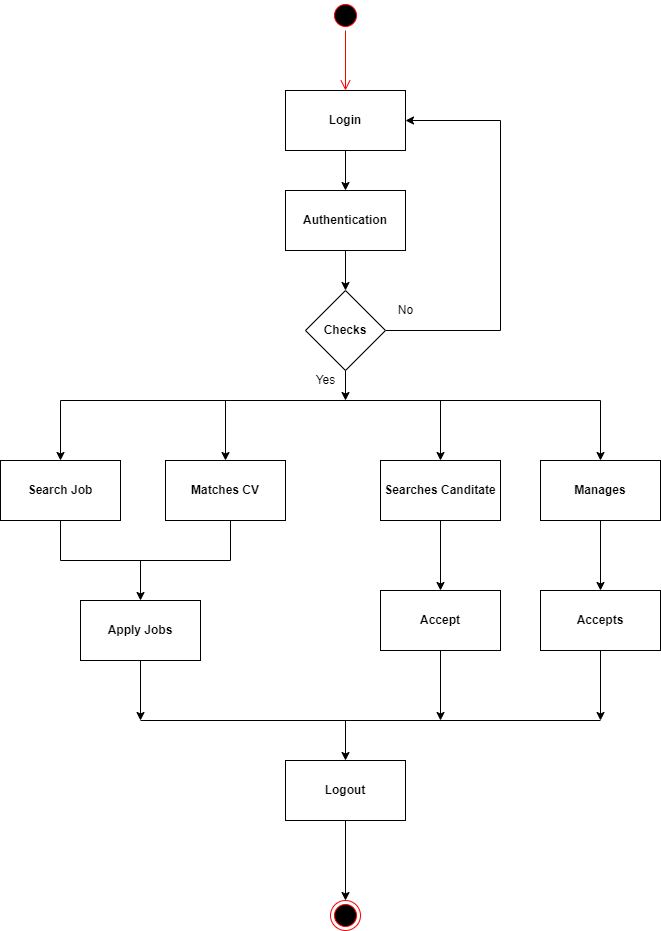

The diagram above was exported from draw.io. Its source (the exported page's mxGraphModel, read from the mxfile embedded in the PNG):
<mxGraphModel dx="868" dy="425" grid="1" gridSize="10" guides="1" tooltips="1" connect="1" arrows="1" fold="1" page="1" pageScale="1" pageWidth="827" pageHeight="1169" math="0" shadow="0">
  <root>
    <mxCell id="0" />
    <mxCell id="1" parent="0" />
    <mxCell id="9bvuCwWoojvj8JghJikB-1" value="" style="ellipse;html=1;shape=startState;fillColor=#000000;strokeColor=#ff0000;" vertex="1" parent="1">
      <mxGeometry x="410" y="160" width="30" height="30" as="geometry" />
    </mxCell>
    <mxCell id="9bvuCwWoojvj8JghJikB-2" value="" style="edgeStyle=orthogonalEdgeStyle;html=1;verticalAlign=bottom;endArrow=open;endSize=8;strokeColor=#ff0000;rounded=0;" edge="1" source="9bvuCwWoojvj8JghJikB-1" parent="1">
      <mxGeometry relative="1" as="geometry">
        <mxPoint x="425" y="250" as="targetPoint" />
      </mxGeometry>
    </mxCell>
    <mxCell id="9bvuCwWoojvj8JghJikB-3" value="&lt;b&gt;Login&lt;/b&gt;" style="rounded=0;whiteSpace=wrap;html=1;" vertex="1" parent="1">
      <mxGeometry x="365" y="250" width="120" height="60" as="geometry" />
    </mxCell>
    <mxCell id="9bvuCwWoojvj8JghJikB-4" value="&lt;b&gt;Authentication&lt;/b&gt;" style="rounded=0;whiteSpace=wrap;html=1;" vertex="1" parent="1">
      <mxGeometry x="365" y="350" width="120" height="60" as="geometry" />
    </mxCell>
    <mxCell id="9bvuCwWoojvj8JghJikB-49" value="" style="edgeStyle=orthogonalEdgeStyle;rounded=0;orthogonalLoop=1;jettySize=auto;html=1;entryX=1;entryY=0.5;entryDx=0;entryDy=0;" edge="1" parent="1" source="9bvuCwWoojvj8JghJikB-5" target="9bvuCwWoojvj8JghJikB-3">
      <mxGeometry relative="1" as="geometry">
        <mxPoint x="550" y="280" as="targetPoint" />
        <Array as="points">
          <mxPoint x="580" y="490" />
          <mxPoint x="580" y="280" />
        </Array>
      </mxGeometry>
    </mxCell>
    <mxCell id="9bvuCwWoojvj8JghJikB-5" value="&lt;b&gt;Checks&lt;/b&gt;" style="rhombus;whiteSpace=wrap;html=1;" vertex="1" parent="1">
      <mxGeometry x="385" y="450" width="80" height="80" as="geometry" />
    </mxCell>
    <mxCell id="9bvuCwWoojvj8JghJikB-6" value="&lt;b&gt;Search Job&lt;/b&gt;" style="rounded=0;whiteSpace=wrap;html=1;" vertex="1" parent="1">
      <mxGeometry x="80" y="620" width="120" height="60" as="geometry" />
    </mxCell>
    <mxCell id="9bvuCwWoojvj8JghJikB-7" value="&lt;b&gt;Matches CV&lt;/b&gt;" style="rounded=0;whiteSpace=wrap;html=1;" vertex="1" parent="1">
      <mxGeometry x="245" y="620" width="120" height="60" as="geometry" />
    </mxCell>
    <mxCell id="9bvuCwWoojvj8JghJikB-8" value="&lt;b&gt;Searches Canditate&lt;/b&gt;" style="rounded=0;whiteSpace=wrap;html=1;" vertex="1" parent="1">
      <mxGeometry x="460" y="620" width="120" height="60" as="geometry" />
    </mxCell>
    <mxCell id="9bvuCwWoojvj8JghJikB-9" value="&lt;b&gt;Manages&lt;/b&gt;" style="rounded=0;whiteSpace=wrap;html=1;" vertex="1" parent="1">
      <mxGeometry x="620" y="620" width="120" height="60" as="geometry" />
    </mxCell>
    <mxCell id="9bvuCwWoojvj8JghJikB-44" value="" style="edgeStyle=orthogonalEdgeStyle;rounded=0;orthogonalLoop=1;jettySize=auto;html=1;" edge="1" parent="1" source="9bvuCwWoojvj8JghJikB-10">
      <mxGeometry relative="1" as="geometry">
        <mxPoint x="220" y="880" as="targetPoint" />
      </mxGeometry>
    </mxCell>
    <mxCell id="9bvuCwWoojvj8JghJikB-10" value="&lt;b&gt;Apply Jobs&lt;/b&gt;" style="rounded=0;whiteSpace=wrap;html=1;" vertex="1" parent="1">
      <mxGeometry x="160" y="760" width="120" height="60" as="geometry" />
    </mxCell>
    <mxCell id="9bvuCwWoojvj8JghJikB-45" value="" style="edgeStyle=orthogonalEdgeStyle;rounded=0;orthogonalLoop=1;jettySize=auto;html=1;" edge="1" parent="1" source="9bvuCwWoojvj8JghJikB-11">
      <mxGeometry relative="1" as="geometry">
        <mxPoint x="520" y="880" as="targetPoint" />
      </mxGeometry>
    </mxCell>
    <mxCell id="9bvuCwWoojvj8JghJikB-11" value="&lt;b&gt;Accept&lt;/b&gt;" style="rounded=0;whiteSpace=wrap;html=1;" vertex="1" parent="1">
      <mxGeometry x="460" y="750" width="120" height="60" as="geometry" />
    </mxCell>
    <mxCell id="9bvuCwWoojvj8JghJikB-47" value="" style="edgeStyle=orthogonalEdgeStyle;rounded=0;orthogonalLoop=1;jettySize=auto;html=1;" edge="1" parent="1" source="9bvuCwWoojvj8JghJikB-12">
      <mxGeometry relative="1" as="geometry">
        <mxPoint x="680" y="880" as="targetPoint" />
      </mxGeometry>
    </mxCell>
    <mxCell id="9bvuCwWoojvj8JghJikB-12" value="&lt;b&gt;Accepts&lt;/b&gt;" style="rounded=0;whiteSpace=wrap;html=1;" vertex="1" parent="1">
      <mxGeometry x="620" y="750" width="120" height="60" as="geometry" />
    </mxCell>
    <mxCell id="9bvuCwWoojvj8JghJikB-42" value="" style="edgeStyle=orthogonalEdgeStyle;rounded=0;orthogonalLoop=1;jettySize=auto;html=1;" edge="1" parent="1" source="9bvuCwWoojvj8JghJikB-13" target="9bvuCwWoojvj8JghJikB-39">
      <mxGeometry relative="1" as="geometry" />
    </mxCell>
    <mxCell id="9bvuCwWoojvj8JghJikB-13" value="&lt;b&gt;Logout&lt;/b&gt;" style="rounded=0;whiteSpace=wrap;html=1;" vertex="1" parent="1">
      <mxGeometry x="365" y="920" width="120" height="60" as="geometry" />
    </mxCell>
    <mxCell id="9bvuCwWoojvj8JghJikB-14" value="" style="endArrow=classic;html=1;rounded=0;exitX=0.5;exitY=1;exitDx=0;exitDy=0;entryX=0.5;entryY=0;entryDx=0;entryDy=0;" edge="1" parent="1" source="9bvuCwWoojvj8JghJikB-3" target="9bvuCwWoojvj8JghJikB-4">
      <mxGeometry width="50" height="50" relative="1" as="geometry">
        <mxPoint x="390" y="400" as="sourcePoint" />
        <mxPoint x="440" y="350" as="targetPoint" />
      </mxGeometry>
    </mxCell>
    <mxCell id="9bvuCwWoojvj8JghJikB-15" value="" style="endArrow=classic;html=1;rounded=0;entryX=0.5;entryY=0;entryDx=0;entryDy=0;exitX=0.5;exitY=1;exitDx=0;exitDy=0;" edge="1" parent="1" source="9bvuCwWoojvj8JghJikB-4" target="9bvuCwWoojvj8JghJikB-5">
      <mxGeometry width="50" height="50" relative="1" as="geometry">
        <mxPoint x="390" y="460" as="sourcePoint" />
        <mxPoint x="440" y="410" as="targetPoint" />
      </mxGeometry>
    </mxCell>
    <mxCell id="9bvuCwWoojvj8JghJikB-16" value="" style="endArrow=classic;html=1;rounded=0;entryX=0.5;entryY=0;entryDx=0;entryDy=0;" edge="1" parent="1" target="9bvuCwWoojvj8JghJikB-6">
      <mxGeometry width="50" height="50" relative="1" as="geometry">
        <mxPoint x="140" y="560" as="sourcePoint" />
        <mxPoint x="230" y="480" as="targetPoint" />
      </mxGeometry>
    </mxCell>
    <mxCell id="9bvuCwWoojvj8JghJikB-17" value="" style="endArrow=classic;html=1;rounded=0;entryX=0.5;entryY=0;entryDx=0;entryDy=0;" edge="1" parent="1" target="9bvuCwWoojvj8JghJikB-7">
      <mxGeometry width="50" height="50" relative="1" as="geometry">
        <mxPoint x="305" y="560" as="sourcePoint" />
        <mxPoint x="440" y="580" as="targetPoint" />
      </mxGeometry>
    </mxCell>
    <mxCell id="9bvuCwWoojvj8JghJikB-18" value="" style="endArrow=classic;html=1;rounded=0;entryX=0.5;entryY=0;entryDx=0;entryDy=0;" edge="1" parent="1" target="9bvuCwWoojvj8JghJikB-8">
      <mxGeometry width="50" height="50" relative="1" as="geometry">
        <mxPoint x="520" y="560" as="sourcePoint" />
        <mxPoint x="440" y="580" as="targetPoint" />
      </mxGeometry>
    </mxCell>
    <mxCell id="9bvuCwWoojvj8JghJikB-19" value="" style="endArrow=classic;html=1;rounded=0;entryX=0.5;entryY=0;entryDx=0;entryDy=0;" edge="1" parent="1" target="9bvuCwWoojvj8JghJikB-9">
      <mxGeometry width="50" height="50" relative="1" as="geometry">
        <mxPoint x="680" y="560" as="sourcePoint" />
        <mxPoint x="440" y="580" as="targetPoint" />
      </mxGeometry>
    </mxCell>
    <mxCell id="9bvuCwWoojvj8JghJikB-20" value="" style="endArrow=none;html=1;rounded=0;" edge="1" parent="1">
      <mxGeometry width="50" height="50" relative="1" as="geometry">
        <mxPoint x="140" y="560" as="sourcePoint" />
        <mxPoint x="680" y="560" as="targetPoint" />
      </mxGeometry>
    </mxCell>
    <mxCell id="9bvuCwWoojvj8JghJikB-21" value="" style="endArrow=classic;html=1;rounded=0;exitX=0.5;exitY=1;exitDx=0;exitDy=0;" edge="1" parent="1" source="9bvuCwWoojvj8JghJikB-5">
      <mxGeometry width="50" height="50" relative="1" as="geometry">
        <mxPoint x="390" y="680" as="sourcePoint" />
        <mxPoint x="425" y="560" as="targetPoint" />
      </mxGeometry>
    </mxCell>
    <mxCell id="9bvuCwWoojvj8JghJikB-23" value="" style="endArrow=none;html=1;rounded=0;" edge="1" parent="1">
      <mxGeometry width="50" height="50" relative="1" as="geometry">
        <mxPoint x="140" y="720" as="sourcePoint" />
        <mxPoint x="310" y="720" as="targetPoint" />
      </mxGeometry>
    </mxCell>
    <mxCell id="9bvuCwWoojvj8JghJikB-24" value="" style="endArrow=none;html=1;rounded=0;entryX=0.5;entryY=1;entryDx=0;entryDy=0;" edge="1" parent="1" target="9bvuCwWoojvj8JghJikB-6">
      <mxGeometry width="50" height="50" relative="1" as="geometry">
        <mxPoint x="140" y="720" as="sourcePoint" />
        <mxPoint x="440" y="730" as="targetPoint" />
      </mxGeometry>
    </mxCell>
    <mxCell id="9bvuCwWoojvj8JghJikB-25" value="" style="endArrow=none;html=1;rounded=0;" edge="1" parent="1">
      <mxGeometry width="50" height="50" relative="1" as="geometry">
        <mxPoint x="310" y="720" as="sourcePoint" />
        <mxPoint x="310" y="680" as="targetPoint" />
      </mxGeometry>
    </mxCell>
    <mxCell id="9bvuCwWoojvj8JghJikB-29" value="" style="endArrow=classic;html=1;rounded=0;entryX=0.5;entryY=0;entryDx=0;entryDy=0;" edge="1" parent="1" target="9bvuCwWoojvj8JghJikB-10">
      <mxGeometry width="50" height="50" relative="1" as="geometry">
        <mxPoint x="220" y="720" as="sourcePoint" />
        <mxPoint x="390" y="780" as="targetPoint" />
      </mxGeometry>
    </mxCell>
    <mxCell id="9bvuCwWoojvj8JghJikB-30" value="" style="endArrow=classic;html=1;rounded=0;exitX=0.5;exitY=1;exitDx=0;exitDy=0;entryX=0.5;entryY=0;entryDx=0;entryDy=0;" edge="1" parent="1" source="9bvuCwWoojvj8JghJikB-8" target="9bvuCwWoojvj8JghJikB-11">
      <mxGeometry width="50" height="50" relative="1" as="geometry">
        <mxPoint x="390" y="800" as="sourcePoint" />
        <mxPoint x="440" y="750" as="targetPoint" />
      </mxGeometry>
    </mxCell>
    <mxCell id="9bvuCwWoojvj8JghJikB-31" value="" style="endArrow=classic;html=1;rounded=0;exitX=0.5;exitY=1;exitDx=0;exitDy=0;" edge="1" parent="1" source="9bvuCwWoojvj8JghJikB-9" target="9bvuCwWoojvj8JghJikB-12">
      <mxGeometry width="50" height="50" relative="1" as="geometry">
        <mxPoint x="390" y="800" as="sourcePoint" />
        <mxPoint x="440" y="750" as="targetPoint" />
      </mxGeometry>
    </mxCell>
    <mxCell id="9bvuCwWoojvj8JghJikB-32" value="" style="endArrow=none;html=1;rounded=0;" edge="1" parent="1">
      <mxGeometry width="50" height="50" relative="1" as="geometry">
        <mxPoint x="220" y="880" as="sourcePoint" />
        <mxPoint x="680" y="880" as="targetPoint" />
      </mxGeometry>
    </mxCell>
    <mxCell id="9bvuCwWoojvj8JghJikB-37" value="" style="endArrow=classic;html=1;rounded=0;entryX=0.5;entryY=0;entryDx=0;entryDy=0;" edge="1" parent="1" target="9bvuCwWoojvj8JghJikB-13">
      <mxGeometry width="50" height="50" relative="1" as="geometry">
        <mxPoint x="425" y="880" as="sourcePoint" />
        <mxPoint x="425" y="930" as="targetPoint" />
      </mxGeometry>
    </mxCell>
    <mxCell id="9bvuCwWoojvj8JghJikB-39" value="" style="ellipse;html=1;shape=endState;fillColor=#000000;strokeColor=#ff0000;" vertex="1" parent="1">
      <mxGeometry x="410" y="1060" width="30" height="30" as="geometry" />
    </mxCell>
    <mxCell id="9bvuCwWoojvj8JghJikB-50" value="Yes" style="text;html=1;resizable=0;autosize=1;align=center;verticalAlign=middle;points=[];fillColor=none;strokeColor=none;rounded=0;" vertex="1" parent="1">
      <mxGeometry x="385" y="530" width="40" height="20" as="geometry" />
    </mxCell>
    <mxCell id="9bvuCwWoojvj8JghJikB-51" value="No" style="text;html=1;resizable=0;autosize=1;align=center;verticalAlign=middle;points=[];fillColor=none;strokeColor=none;rounded=0;" vertex="1" parent="1">
      <mxGeometry x="470" y="460" width="30" height="20" as="geometry" />
    </mxCell>
  </root>
</mxGraphModel>